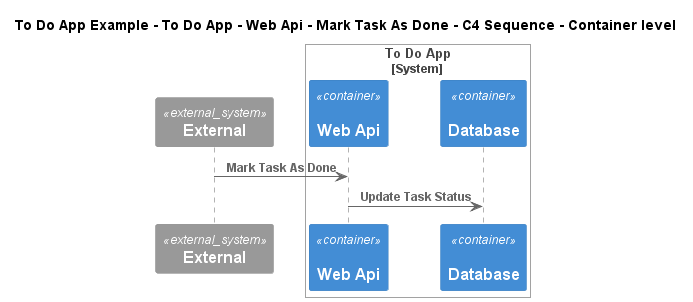

The diagram above was rendered by PlantUML. Its source (embedded in the PNG):
@startuml
!include ..\..\..\..\..\..\..\.c4s\C4_Sequence.puml
SHOW_FOOT_BOXES()

title To Do App Example - To Do App - Web Api - Mark Task As Done - C4 Sequence - Container level

System_Ext(C4InterFlow.SoftwareSystems.ExternalSystem, "External", "")

System_Boundary(ToDoAppExample.SoftwareSystems.ToDoApp, "To Do App")
    Container(ToDoAppExample.SoftwareSystems.ToDoApp.Containers.WebApi, "Web Api", "", "", "dotnet")
    Container(ToDoAppExample.SoftwareSystems.ToDoApp.Containers.Database, "Database", "", "", "msql_server")
Boundary_End()

Rel(C4InterFlow.SoftwareSystems.ExternalSystem, ToDoAppExample.SoftwareSystems.ToDoApp.Containers.WebApi, "Mark Task As Done")
Rel(ToDoAppExample.SoftwareSystems.ToDoApp.Containers.WebApi, ToDoAppExample.SoftwareSystems.ToDoApp.Containers.Database, "Update Task Status")


@enduml